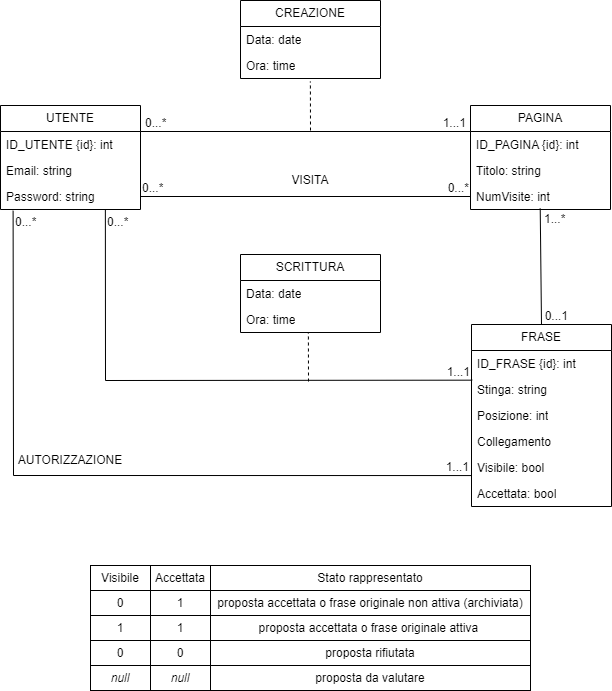

The diagram above was exported from draw.io. Its source (the exported page's mxGraphModel, read from the mxfile embedded in the PNG):
<mxGraphModel dx="1575" dy="636" grid="1" gridSize="10" guides="1" tooltips="1" connect="1" arrows="1" fold="1" page="1" pageScale="1" pageWidth="827" pageHeight="1169" math="0" shadow="0">
  <root>
    <mxCell id="0" />
    <mxCell id="1" parent="0" />
    <mxCell id="NUEE3wsxz8ruYCOiZkTq-1" value="UTENTE" style="swimlane;fontStyle=0;childLayout=stackLayout;horizontal=1;startSize=26;fillColor=none;horizontalStack=0;resizeParent=1;resizeParentMax=0;resizeLast=0;collapsible=1;marginBottom=0;whiteSpace=wrap;html=1;" parent="1" vertex="1">
      <mxGeometry x="20" y="110" width="140" height="104" as="geometry" />
    </mxCell>
    <mxCell id="NUEE3wsxz8ruYCOiZkTq-42" value="ID_UTENTE {id}: int&amp;nbsp;&amp;nbsp;" style="text;strokeColor=none;fillColor=none;align=left;verticalAlign=top;spacingLeft=4;spacingRight=4;overflow=hidden;rotatable=0;points=[[0,0.5],[1,0.5]];portConstraint=eastwest;whiteSpace=wrap;html=1;" parent="NUEE3wsxz8ruYCOiZkTq-1" vertex="1">
      <mxGeometry y="26" width="140" height="26" as="geometry" />
    </mxCell>
    <mxCell id="NUEE3wsxz8ruYCOiZkTq-2" value="Email: string" style="text;strokeColor=none;fillColor=none;align=left;verticalAlign=top;spacingLeft=4;spacingRight=4;overflow=hidden;rotatable=0;points=[[0,0.5],[1,0.5]];portConstraint=eastwest;whiteSpace=wrap;html=1;" parent="NUEE3wsxz8ruYCOiZkTq-1" vertex="1">
      <mxGeometry y="52" width="140" height="26" as="geometry" />
    </mxCell>
    <mxCell id="NUEE3wsxz8ruYCOiZkTq-3" value="Password: string" style="text;strokeColor=none;fillColor=none;align=left;verticalAlign=top;spacingLeft=4;spacingRight=4;overflow=hidden;rotatable=0;points=[[0,0.5],[1,0.5]];portConstraint=eastwest;whiteSpace=wrap;html=1;" parent="NUEE3wsxz8ruYCOiZkTq-1" vertex="1">
      <mxGeometry y="78" width="140" height="26" as="geometry" />
    </mxCell>
    <mxCell id="NUEE3wsxz8ruYCOiZkTq-4" value="PAGINA" style="swimlane;fontStyle=0;childLayout=stackLayout;horizontal=1;startSize=26;fillColor=none;horizontalStack=0;resizeParent=1;resizeParentMax=0;resizeLast=0;collapsible=1;marginBottom=0;whiteSpace=wrap;html=1;" parent="1" vertex="1">
      <mxGeometry x="490" y="110" width="140" height="104" as="geometry" />
    </mxCell>
    <mxCell id="NUEE3wsxz8ruYCOiZkTq-44" value="ID_PAGINA {id}: int&amp;nbsp;&amp;nbsp;" style="text;strokeColor=none;fillColor=none;align=left;verticalAlign=top;spacingLeft=4;spacingRight=4;overflow=hidden;rotatable=0;points=[[0,0.5],[1,0.5]];portConstraint=eastwest;whiteSpace=wrap;html=1;" parent="NUEE3wsxz8ruYCOiZkTq-4" vertex="1">
      <mxGeometry y="26" width="140" height="26" as="geometry" />
    </mxCell>
    <mxCell id="NUEE3wsxz8ruYCOiZkTq-5" value="Titolo: string" style="text;strokeColor=none;fillColor=none;align=left;verticalAlign=top;spacingLeft=4;spacingRight=4;overflow=hidden;rotatable=0;points=[[0,0.5],[1,0.5]];portConstraint=eastwest;whiteSpace=wrap;html=1;" parent="NUEE3wsxz8ruYCOiZkTq-4" vertex="1">
      <mxGeometry y="52" width="140" height="26" as="geometry" />
    </mxCell>
    <mxCell id="NUEE3wsxz8ruYCOiZkTq-6" value="NumVisite: int" style="text;strokeColor=none;fillColor=none;align=left;verticalAlign=top;spacingLeft=4;spacingRight=4;overflow=hidden;rotatable=0;points=[[0,0.5],[1,0.5]];portConstraint=eastwest;whiteSpace=wrap;html=1;" parent="NUEE3wsxz8ruYCOiZkTq-4" vertex="1">
      <mxGeometry y="78" width="140" height="26" as="geometry" />
    </mxCell>
    <mxCell id="NUEE3wsxz8ruYCOiZkTq-7" value="FRASE" style="swimlane;fontStyle=0;childLayout=stackLayout;horizontal=1;startSize=26;fillColor=none;horizontalStack=0;resizeParent=1;resizeParentMax=0;resizeLast=0;collapsible=1;marginBottom=0;whiteSpace=wrap;html=1;" parent="1" vertex="1">
      <mxGeometry x="491" y="329" width="140" height="182" as="geometry" />
    </mxCell>
    <mxCell id="NUEE3wsxz8ruYCOiZkTq-43" value="ID_FRASE {id}: int&amp;nbsp;&amp;nbsp;" style="text;strokeColor=none;fillColor=none;align=left;verticalAlign=top;spacingLeft=4;spacingRight=4;overflow=hidden;rotatable=0;points=[[0,0.5],[1,0.5]];portConstraint=eastwest;whiteSpace=wrap;html=1;" parent="NUEE3wsxz8ruYCOiZkTq-7" vertex="1">
      <mxGeometry y="26" width="140" height="26" as="geometry" />
    </mxCell>
    <mxCell id="NUEE3wsxz8ruYCOiZkTq-8" value="Stinga: string" style="text;strokeColor=none;fillColor=none;align=left;verticalAlign=top;spacingLeft=4;spacingRight=4;overflow=hidden;rotatable=0;points=[[0,0.5],[1,0.5]];portConstraint=eastwest;whiteSpace=wrap;html=1;" parent="NUEE3wsxz8ruYCOiZkTq-7" vertex="1">
      <mxGeometry y="52" width="140" height="26" as="geometry" />
    </mxCell>
    <mxCell id="NUEE3wsxz8ruYCOiZkTq-9" value="Posizione: int" style="text;strokeColor=none;fillColor=none;align=left;verticalAlign=top;spacingLeft=4;spacingRight=4;overflow=hidden;rotatable=0;points=[[0,0.5],[1,0.5]];portConstraint=eastwest;whiteSpace=wrap;html=1;" parent="NUEE3wsxz8ruYCOiZkTq-7" vertex="1">
      <mxGeometry y="78" width="140" height="26" as="geometry" />
    </mxCell>
    <mxCell id="NUEE3wsxz8ruYCOiZkTq-10" value="Collegamento" style="text;strokeColor=none;fillColor=none;align=left;verticalAlign=top;spacingLeft=4;spacingRight=4;overflow=hidden;rotatable=0;points=[[0,0.5],[1,0.5]];portConstraint=eastwest;whiteSpace=wrap;html=1;" parent="NUEE3wsxz8ruYCOiZkTq-7" vertex="1">
      <mxGeometry y="104" width="140" height="26" as="geometry" />
    </mxCell>
    <mxCell id="NUEE3wsxz8ruYCOiZkTq-46" value="Visibile: bool" style="text;strokeColor=none;fillColor=none;align=left;verticalAlign=top;spacingLeft=4;spacingRight=4;overflow=hidden;rotatable=0;points=[[0,0.5],[1,0.5]];portConstraint=eastwest;whiteSpace=wrap;html=1;" parent="NUEE3wsxz8ruYCOiZkTq-7" vertex="1">
      <mxGeometry y="130" width="140" height="26" as="geometry" />
    </mxCell>
    <mxCell id="NUEE3wsxz8ruYCOiZkTq-47" value="Accettata: bool" style="text;strokeColor=none;fillColor=none;align=left;verticalAlign=top;spacingLeft=4;spacingRight=4;overflow=hidden;rotatable=0;points=[[0,0.5],[1,0.5]];portConstraint=eastwest;whiteSpace=wrap;html=1;" parent="NUEE3wsxz8ruYCOiZkTq-7" vertex="1">
      <mxGeometry y="156" width="140" height="26" as="geometry" />
    </mxCell>
    <mxCell id="NUEE3wsxz8ruYCOiZkTq-21" value="" style="endArrow=none;html=1;rounded=0;exitX=1;exitY=0.25;exitDx=0;exitDy=0;entryX=0;entryY=0.25;entryDx=0;entryDy=0;" parent="1" source="NUEE3wsxz8ruYCOiZkTq-1" target="NUEE3wsxz8ruYCOiZkTq-4" edge="1">
      <mxGeometry relative="1" as="geometry">
        <mxPoint x="660" y="180" as="sourcePoint" />
        <mxPoint x="820" y="180" as="targetPoint" />
      </mxGeometry>
    </mxCell>
    <mxCell id="NUEE3wsxz8ruYCOiZkTq-22" value="0...*" style="resizable=0;html=1;whiteSpace=wrap;align=left;verticalAlign=bottom;" parent="NUEE3wsxz8ruYCOiZkTq-21" connectable="0" vertex="1">
      <mxGeometry x="-1" relative="1" as="geometry">
        <mxPoint x="3" as="offset" />
      </mxGeometry>
    </mxCell>
    <mxCell id="NUEE3wsxz8ruYCOiZkTq-23" value="1...1" style="resizable=0;html=1;whiteSpace=wrap;align=right;verticalAlign=bottom;" parent="NUEE3wsxz8ruYCOiZkTq-21" connectable="0" vertex="1">
      <mxGeometry x="1" relative="1" as="geometry">
        <mxPoint x="-3" as="offset" />
      </mxGeometry>
    </mxCell>
    <mxCell id="NUEE3wsxz8ruYCOiZkTq-24" value="CREAZIONE" style="swimlane;fontStyle=0;childLayout=stackLayout;horizontal=1;startSize=26;fillColor=none;horizontalStack=0;resizeParent=1;resizeParentMax=0;resizeLast=0;collapsible=1;marginBottom=0;whiteSpace=wrap;html=1;" parent="1" vertex="1">
      <mxGeometry x="260" y="5" width="140" height="78" as="geometry" />
    </mxCell>
    <mxCell id="NUEE3wsxz8ruYCOiZkTq-25" value="Data: date" style="text;strokeColor=none;fillColor=none;align=left;verticalAlign=top;spacingLeft=4;spacingRight=4;overflow=hidden;rotatable=0;points=[[0,0.5],[1,0.5]];portConstraint=eastwest;whiteSpace=wrap;html=1;" parent="NUEE3wsxz8ruYCOiZkTq-24" vertex="1">
      <mxGeometry y="26" width="140" height="26" as="geometry" />
    </mxCell>
    <mxCell id="NUEE3wsxz8ruYCOiZkTq-26" value="Ora: time" style="text;strokeColor=none;fillColor=none;align=left;verticalAlign=top;spacingLeft=4;spacingRight=4;overflow=hidden;rotatable=0;points=[[0,0.5],[1,0.5]];portConstraint=eastwest;whiteSpace=wrap;html=1;" parent="NUEE3wsxz8ruYCOiZkTq-24" vertex="1">
      <mxGeometry y="52" width="140" height="26" as="geometry" />
    </mxCell>
    <mxCell id="NUEE3wsxz8ruYCOiZkTq-27" value="" style="endArrow=none;dashed=1;html=1;rounded=0;entryX=0.502;entryY=1.09;entryDx=0;entryDy=0;entryPerimeter=0;" parent="1" edge="1">
      <mxGeometry width="50" height="50" relative="1" as="geometry">
        <mxPoint x="330" y="135" as="sourcePoint" />
        <mxPoint x="329.88" y="86.00000000000003" as="targetPoint" />
        <Array as="points" />
      </mxGeometry>
    </mxCell>
    <mxCell id="NUEE3wsxz8ruYCOiZkTq-29" value="" style="endArrow=none;html=1;rounded=0;exitX=1;exitY=0.5;exitDx=0;exitDy=0;entryX=0;entryY=0.5;entryDx=0;entryDy=0;" parent="1" source="NUEE3wsxz8ruYCOiZkTq-3" target="NUEE3wsxz8ruYCOiZkTq-6" edge="1">
      <mxGeometry relative="1" as="geometry">
        <mxPoint x="410" y="270" as="sourcePoint" />
        <mxPoint x="570" y="270" as="targetPoint" />
      </mxGeometry>
    </mxCell>
    <mxCell id="NUEE3wsxz8ruYCOiZkTq-30" value="0...*" style="resizable=0;html=1;whiteSpace=wrap;align=left;verticalAlign=bottom;" parent="NUEE3wsxz8ruYCOiZkTq-29" connectable="0" vertex="1">
      <mxGeometry x="-1" relative="1" as="geometry" />
    </mxCell>
    <mxCell id="NUEE3wsxz8ruYCOiZkTq-31" value="0...*" style="resizable=0;html=1;whiteSpace=wrap;align=right;verticalAlign=bottom;" parent="NUEE3wsxz8ruYCOiZkTq-29" connectable="0" vertex="1">
      <mxGeometry x="1" relative="1" as="geometry" />
    </mxCell>
    <mxCell id="NUEE3wsxz8ruYCOiZkTq-32" value="VISITA" style="text;html=1;strokeColor=none;fillColor=none;align=center;verticalAlign=middle;whiteSpace=wrap;rounded=0;" parent="1" vertex="1">
      <mxGeometry x="300" y="170" width="60" height="30" as="geometry" />
    </mxCell>
    <mxCell id="NUEE3wsxz8ruYCOiZkTq-51" value="" style="endArrow=none;html=1;rounded=0;entryX=-0.004;entryY=0.81;entryDx=0;entryDy=0;exitX=0.09;exitY=1.049;exitDx=0;exitDy=0;exitPerimeter=0;entryPerimeter=0;" parent="1" source="NUEE3wsxz8ruYCOiZkTq-3" target="NUEE3wsxz8ruYCOiZkTq-46" edge="1">
      <mxGeometry relative="1" as="geometry">
        <mxPoint x="32" y="235" as="sourcePoint" />
        <mxPoint x="300" y="568" as="targetPoint" />
        <Array as="points">
          <mxPoint x="33" y="480" />
        </Array>
      </mxGeometry>
    </mxCell>
    <mxCell id="NUEE3wsxz8ruYCOiZkTq-52" value="0...*" style="resizable=0;html=1;whiteSpace=wrap;align=left;verticalAlign=bottom;" parent="NUEE3wsxz8ruYCOiZkTq-51" connectable="0" vertex="1">
      <mxGeometry x="-1" relative="1" as="geometry">
        <mxPoint y="20" as="offset" />
      </mxGeometry>
    </mxCell>
    <mxCell id="NUEE3wsxz8ruYCOiZkTq-53" value="1...1" style="resizable=0;html=1;whiteSpace=wrap;align=right;verticalAlign=bottom;" parent="NUEE3wsxz8ruYCOiZkTq-51" connectable="0" vertex="1">
      <mxGeometry x="1" relative="1" as="geometry" />
    </mxCell>
    <mxCell id="NUEE3wsxz8ruYCOiZkTq-54" value="AUTORIZZAZIONE" style="text;html=1;strokeColor=none;fillColor=none;align=center;verticalAlign=middle;whiteSpace=wrap;rounded=0;" parent="1" vertex="1">
      <mxGeometry x="60" y="450" width="60" height="30" as="geometry" />
    </mxCell>
    <mxCell id="NUEE3wsxz8ruYCOiZkTq-55" value="" style="endArrow=none;html=1;rounded=0;entryX=0.005;entryY=0.141;entryDx=0;entryDy=0;entryPerimeter=0;exitX=0.749;exitY=1.012;exitDx=0;exitDy=0;exitPerimeter=0;" parent="1" source="NUEE3wsxz8ruYCOiZkTq-3" target="NUEE3wsxz8ruYCOiZkTq-8" edge="1">
      <mxGeometry relative="1" as="geometry">
        <mxPoint x="125" y="220" as="sourcePoint" />
        <mxPoint x="490" y="400" as="targetPoint" />
        <Array as="points">
          <mxPoint x="125" y="385" />
        </Array>
      </mxGeometry>
    </mxCell>
    <mxCell id="NUEE3wsxz8ruYCOiZkTq-56" value="0...*" style="resizable=0;html=1;whiteSpace=wrap;align=left;verticalAlign=bottom;" parent="NUEE3wsxz8ruYCOiZkTq-55" connectable="0" vertex="1">
      <mxGeometry x="-1" relative="1" as="geometry">
        <mxPoint y="21" as="offset" />
      </mxGeometry>
    </mxCell>
    <mxCell id="NUEE3wsxz8ruYCOiZkTq-57" value="1...1" style="resizable=0;html=1;whiteSpace=wrap;align=right;verticalAlign=bottom;" parent="NUEE3wsxz8ruYCOiZkTq-55" connectable="0" vertex="1">
      <mxGeometry x="1" relative="1" as="geometry" />
    </mxCell>
    <mxCell id="NUEE3wsxz8ruYCOiZkTq-62" value="Visibile" style="rounded=0;whiteSpace=wrap;html=1;" parent="1" vertex="1">
      <mxGeometry x="110" y="570" width="60" height="25" as="geometry" />
    </mxCell>
    <mxCell id="NUEE3wsxz8ruYCOiZkTq-63" value="Accettata" style="rounded=0;whiteSpace=wrap;html=1;" parent="1" vertex="1">
      <mxGeometry x="170" y="570" width="60" height="25" as="geometry" />
    </mxCell>
    <mxCell id="NUEE3wsxz8ruYCOiZkTq-64" value="Stato rappresentato" style="rounded=0;whiteSpace=wrap;html=1;" parent="1" vertex="1">
      <mxGeometry x="230" y="570" width="320" height="25" as="geometry" />
    </mxCell>
    <mxCell id="NUEE3wsxz8ruYCOiZkTq-66" value="0" style="rounded=0;whiteSpace=wrap;html=1;" parent="1" vertex="1">
      <mxGeometry x="110" y="595" width="60" height="25" as="geometry" />
    </mxCell>
    <mxCell id="NUEE3wsxz8ruYCOiZkTq-67" value="1" style="rounded=0;whiteSpace=wrap;html=1;" parent="1" vertex="1">
      <mxGeometry x="170" y="595" width="60" height="25" as="geometry" />
    </mxCell>
    <mxCell id="NUEE3wsxz8ruYCOiZkTq-68" value="proposta accettata o frase originale non attiva (archiviata)" style="rounded=0;whiteSpace=wrap;html=1;" parent="1" vertex="1">
      <mxGeometry x="230" y="595" width="320" height="25" as="geometry" />
    </mxCell>
    <mxCell id="NUEE3wsxz8ruYCOiZkTq-69" value="0" style="rounded=0;whiteSpace=wrap;html=1;" parent="1" vertex="1">
      <mxGeometry x="110" y="645" width="60" height="25" as="geometry" />
    </mxCell>
    <mxCell id="NUEE3wsxz8ruYCOiZkTq-70" value="0" style="rounded=0;whiteSpace=wrap;html=1;" parent="1" vertex="1">
      <mxGeometry x="170" y="645" width="60" height="25" as="geometry" />
    </mxCell>
    <mxCell id="NUEE3wsxz8ruYCOiZkTq-71" value="proposta rifiutata" style="rounded=0;whiteSpace=wrap;html=1;" parent="1" vertex="1">
      <mxGeometry x="230" y="645" width="320" height="25" as="geometry" />
    </mxCell>
    <mxCell id="NUEE3wsxz8ruYCOiZkTq-72" value="1" style="rounded=0;whiteSpace=wrap;html=1;" parent="1" vertex="1">
      <mxGeometry x="110" y="620" width="60" height="25" as="geometry" />
    </mxCell>
    <mxCell id="NUEE3wsxz8ruYCOiZkTq-73" value="1" style="rounded=0;whiteSpace=wrap;html=1;" parent="1" vertex="1">
      <mxGeometry x="170" y="620" width="60" height="25" as="geometry" />
    </mxCell>
    <mxCell id="NUEE3wsxz8ruYCOiZkTq-74" value="proposta accettata o frase originale attiva&amp;nbsp;" style="rounded=0;whiteSpace=wrap;html=1;" parent="1" vertex="1">
      <mxGeometry x="230" y="620" width="320" height="25" as="geometry" />
    </mxCell>
    <mxCell id="NUEE3wsxz8ruYCOiZkTq-78" value="SCRITTURA" style="swimlane;fontStyle=0;childLayout=stackLayout;horizontal=1;startSize=26;fillColor=none;horizontalStack=0;resizeParent=1;resizeParentMax=0;resizeLast=0;collapsible=1;marginBottom=0;whiteSpace=wrap;html=1;" parent="1" vertex="1">
      <mxGeometry x="260" y="259" width="140" height="78" as="geometry" />
    </mxCell>
    <mxCell id="NUEE3wsxz8ruYCOiZkTq-79" value="Data: date" style="text;strokeColor=none;fillColor=none;align=left;verticalAlign=top;spacingLeft=4;spacingRight=4;overflow=hidden;rotatable=0;points=[[0,0.5],[1,0.5]];portConstraint=eastwest;whiteSpace=wrap;html=1;" parent="NUEE3wsxz8ruYCOiZkTq-78" vertex="1">
      <mxGeometry y="26" width="140" height="26" as="geometry" />
    </mxCell>
    <mxCell id="NUEE3wsxz8ruYCOiZkTq-80" value="Ora: time" style="text;strokeColor=none;fillColor=none;align=left;verticalAlign=top;spacingLeft=4;spacingRight=4;overflow=hidden;rotatable=0;points=[[0,0.5],[1,0.5]];portConstraint=eastwest;whiteSpace=wrap;html=1;" parent="NUEE3wsxz8ruYCOiZkTq-78" vertex="1">
      <mxGeometry y="52" width="140" height="26" as="geometry" />
    </mxCell>
    <mxCell id="NUEE3wsxz8ruYCOiZkTq-81" value="" style="endArrow=none;dashed=1;html=1;rounded=0;entryX=0.502;entryY=1.09;entryDx=0;entryDy=0;entryPerimeter=0;" parent="1" edge="1">
      <mxGeometry width="50" height="50" relative="1" as="geometry">
        <mxPoint x="328" y="386" as="sourcePoint" />
        <mxPoint x="327.88" y="337" as="targetPoint" />
        <Array as="points" />
      </mxGeometry>
    </mxCell>
    <mxCell id="OSI9hN3CnYxEGdEV9i0I-1" value="" style="endArrow=none;html=1;rounded=0;exitX=0.498;exitY=0.962;exitDx=0;exitDy=0;exitPerimeter=0;entryX=0.5;entryY=0;entryDx=0;entryDy=0;" parent="1" source="NUEE3wsxz8ruYCOiZkTq-6" target="NUEE3wsxz8ruYCOiZkTq-7" edge="1">
      <mxGeometry relative="1" as="geometry">
        <mxPoint x="330" y="330" as="sourcePoint" />
        <mxPoint x="490" y="330" as="targetPoint" />
      </mxGeometry>
    </mxCell>
    <mxCell id="OSI9hN3CnYxEGdEV9i0I-2" value="1...*" style="resizable=0;html=1;whiteSpace=wrap;align=left;verticalAlign=bottom;" parent="OSI9hN3CnYxEGdEV9i0I-1" connectable="0" vertex="1">
      <mxGeometry x="-1" relative="1" as="geometry">
        <mxPoint x="2" y="19" as="offset" />
      </mxGeometry>
    </mxCell>
    <mxCell id="OSI9hN3CnYxEGdEV9i0I-3" value="0...1" style="resizable=0;html=1;whiteSpace=wrap;align=right;verticalAlign=bottom;" parent="OSI9hN3CnYxEGdEV9i0I-1" connectable="0" vertex="1">
      <mxGeometry x="1" relative="1" as="geometry">
        <mxPoint x="28" as="offset" />
      </mxGeometry>
    </mxCell>
    <mxCell id="PIfhHxRDET99sMoertL0-1" value="&lt;i&gt;null&lt;/i&gt;" style="rounded=0;whiteSpace=wrap;html=1;" vertex="1" parent="1">
      <mxGeometry x="110" y="670" width="60" height="25" as="geometry" />
    </mxCell>
    <mxCell id="PIfhHxRDET99sMoertL0-2" value="&lt;i style=&quot;border-color: var(--border-color);&quot;&gt;null&lt;/i&gt;" style="rounded=0;whiteSpace=wrap;html=1;" vertex="1" parent="1">
      <mxGeometry x="170" y="670" width="60" height="25" as="geometry" />
    </mxCell>
    <mxCell id="PIfhHxRDET99sMoertL0-3" value="proposta da valutare" style="rounded=0;whiteSpace=wrap;html=1;" vertex="1" parent="1">
      <mxGeometry x="230" y="670" width="320" height="25" as="geometry" />
    </mxCell>
  </root>
</mxGraphModel>